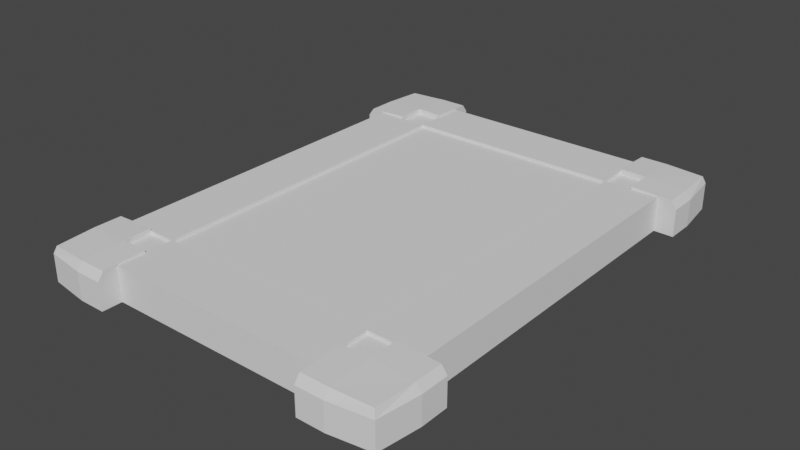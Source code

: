 # Source: Signboard.blend  (saved by Blender 3.0.42; exported with 4.5.12 LTS)
import bpy
from mathutils import Matrix  # noqa: F401  (used for matrix-valued properties, if any)

bpy.ops.wm.read_factory_settings(use_empty=True)
scene = bpy.context.scene
scene.name = 'Scene'

# ---- collections
col_collection = bpy.data.collections.new('Collection'); scene.collection.children.link(col_collection)

# ---- world
world_world = bpy.data.worlds.new('World'); scene.world = world_world
world_world.use_nodes = True; world_world.node_tree.nodes.clear()
_N = world_world.node_tree.nodes; _L = world_world.node_tree.links
n0 = _N.new('ShaderNodeOutputWorld'); n0.name = 'World Output'; n0.location = (300, 300)
n1 = _N.new('ShaderNodeBackground'); n1.name = 'Background'; n1.location = (10, 300)
n1.inputs[0].default_value = (0.05088, 0.05088, 0.05088, 1.0)
_L.new(n1.outputs[0], n0.inputs[0])
n0.is_active_output = True
world_world.color = (0.05088, 0.05088, 0.05088)
world_world.use_sun_shadow = False
world_world.sun_shadow_jitter_overblur = 0.0

# ---- meshes
me_x = bpy.data.meshes.new('平面')
me_x.from_pydata([(1.0, -1.0, 0.0), (1.0, 1.0, 0.0), (1.0, 0.0, 0.0), (-1.0, -2.0, 0.0), (1.0, -2.0, 0.0), (0.0, -2.0, 0.0), (-1.0, 2.0, 0.0), (1.0, 2.0, 0.0), (0.0, 2.0, 0.0), (-2.0, -1.0, 0.0), (-2.0, 1.0, 0.0), (-2.0, 0.0, 0.0), (-2.0, -2.0, 0.0), (-2.0, 2.0, 0.0), (1.0, 0.5, 0.0), (1.0, -0.5, 0.0), (0.5, -2.0, 0.0), (-0.5, -2.0, 0.0), (1.0, -1.5, 0.0), (-0.5, 2.0, 0.0), (0.5, 2.0, 0.0), (1.0, 1.5, 0.0), (-2.0, -0.5, 0.0), (-2.0, 0.5, 0.0), (-2.0, -1.5, 0.0), (-2.0, 1.5, 0.0), (-1.5, 2.0, 0.0), (-1.5, -2.0, 0.0), (0.5, -1.0, 1.0), (1.0, -1.0, 1.0), (1.0, 0.5, 1.0), (1.0, 1.0, 1.0), (-1.5, 2.0, 0.5), (1.0, -0.5, 1.0), (1.0, 0.0, 1.0), (0.5, 1.0, 1.0), (0.5, 0.0, 1.0), (0.5, -2.0, 1.0), (-0.5, -2.0, 1.0), (0.0, -2.0, 1.0), (-1.0, -1.5, 1.0), (-1.0, -2.0, 1.0), (0.0, -1.5, 1.0), (1.0, -1.5, 1.0), (-0.5, 2.0, 1.0), (-1.0, 2.0, 1.0), (0.5, 2.0, 1.0), (0.0, 2.0, 1.0), (1.0, 1.5, 1.0), (0.0, 1.5, 1.0), (-1.0, 1.5, 1.0), (-2.0, -0.5, 1.0), (-2.0, -1.0, 1.0), (-2.0, 0.5, 1.0), (-2.0, 0.0, 1.0), (-2.0, -1.5, 1.0), (-2.0, 1.5, 1.0), (-2.0, 1.0, 1.0), (-1.5, 2.0, 1.0), (-1.5, 1.0, 1.0), (-1.5, 0.0, 1.0), (-1.5, -1.0, 1.0), (-1.5, -2.0, 1.0), (-1.5, -1.5, 1.0), (-1.5, -0.5, 1.0), (-1.5, 0.5, 1.0), (-1.5, 1.5, 1.0), (-0.5, 1.5, 1.0), (0.5, 1.5, 1.0), (0.5, -1.5, 1.0), (-0.5, -1.5, 1.0), (0.5, -0.5, 1.0), (0.5, 0.5, 1.0), (-1.0, 2.0, 0.5), (1.0, -1.0, 0.5), (1.0, -1.5, 0.5), (-0.5, -2.0, 0.5), (-1.0, -2.0, 0.5), (1.0, 1.0, 0.5), (1.0, 0.5, 0.5), (-1.5, -2.0, 0.5), (-0.5, 2.0, 0.5), (0.0, 2.0, 0.5), (0.5, 2.0, 0.5), (1.0, 1.5, 0.5), (1.0, 0.0, 0.5), (1.0, -0.5, 0.5), (-2.0, -1.0, 0.5), (-2.0, -0.5, 0.5), (-2.0, 0.0, 0.5), (-2.0, 0.5, 0.5), (-2.0, -1.5, 0.5), (-2.0, 1.0, 0.5), (-2.0, 1.5, 0.5), (0.5, -2.0, 0.5), (0.0, -2.0, 0.5), (-1.0, 2.0, 0.25), (1.0, -1.5, 0.25), (-1.0, -2.0, 0.25), (1.0, 0.5, 0.25), (-1.5, -2.0, 0.25), (-0.5, 2.0, 0.25), (0.5, 2.0, 0.25), (1.0, 1.5, 0.25), (1.0, 0.0, 0.25), (1.0, -0.5, 0.25), (-2.0, -0.5, 0.25), (-2.0, 0.5, 0.25), (-2.0, -1.5, 0.25), (-2.0, 1.5, 0.25), (0.5, -2.0, 0.25), (-1.5, 2.0, 0.25), (1.0, -1.0, 0.25), (-0.5, -2.0, 0.25), (1.0, 1.0, 0.25), (0.0, 2.0, 0.25), (-2.0, -1.0, 0.25), (-2.0, 0.0, 0.25), (-2.0, 1.0, 0.25), (0.0, -2.0, 0.25), (-1.5, 2.0, 0.75), (1.0, -1.0, 0.75), (-0.5, -2.0, 0.75), (1.0, 1.0, 0.75), (0.0, 2.0, 0.75), (-2.0, -1.0, 0.75), (-2.0, 0.0, 0.75), (-2.0, 1.0, 0.75), (0.0, -2.0, 0.75), (-1.0, 2.0, 0.75), (1.0, -1.5, 0.75), (-1.0, -2.0, 0.75), (1.0, 0.5, 0.75), (-1.5, -2.0, 0.75), (-0.5, 2.0, 0.75), (0.5, 2.0, 0.75), (1.0, 1.5, 0.75), (1.0, 0.0, 0.75), (1.0, -0.5, 0.75), (-2.0, -0.5, 0.75), (-2.0, 0.5, 0.75), (-2.0, -1.5, 0.75), (-2.0, 1.5, 0.75), (0.5, -2.0, 0.75), (-2.0, -1.25, 1.0), (-2.0, 1.25, 1.0), (-2.0, 1.125, 1.0), (-2.0, 1.375, 1.0), (-2.0, -1.375, 1.0), (-2.0, -1.125, 1.0), (-2.0, -1.25, 0.75), (-2.0, 1.25, 0.75), (-2.0, -1.125, 0.75), (-2.0, 1.375, 0.75), (-2.0, -1.375, 0.75), (-2.0, 1.125, 0.75), (-1.75, 2.0, 0.0), (-2.0, 1.75, 0.0), (-1.75, 1.5, 1.0), (-1.5, 1.75, 1.0), (-1.5, 2.0, 0.875), (-2.0, 1.5, 0.125), (-1.5, 2.0, 0.375), (-2.0, 1.5, 0.625), (-2.0, 1.5, 0.375), (-1.5, 2.0, 0.125), (-1.5, 2.0, 0.625), (-2.0, 1.5, 0.875), (-1.75, 1.75, 1.0), (1.0, 1.75, 0.0), (0.75, 2.0, 0.0), (0.5, 1.75, 1.0), (0.75, 1.5, 1.0), (0.5, 2.0, 0.125), (1.0, 1.5, 0.125), (0.5, 2.0, 0.625), (1.0, 1.5, 0.625), (0.5, 2.0, 0.375), (1.0, 1.5, 0.375), (0.5, 2.0, 0.875), (1.0, 1.5, 0.875), (0.75, 1.75, 1.0), (0.75, -2.0, 0.0), (1.0, -1.75, 0.0), (0.5, -1.75, 1.0), (0.75, -1.5, 1.0), (1.0, -1.5, 0.125), (0.5, -2.0, 0.125), (1.0, -1.5, 0.625), (0.5, -2.0, 0.625), (1.0, -1.5, 0.375), (0.5, -2.0, 0.375), (1.0, -1.5, 0.875), (0.5, -2.0, 0.875), (0.75, -1.75, 1.0), (-2.0, -1.75, 0.0), (-1.75, -2.0, 0.0), (-1.75, -1.5, 1.0), (-1.5, -1.75, 1.0), (-1.5, -2.0, 0.125), (-2.0, -1.5, 0.125), (-1.5, -2.0, 0.625), (-2.0, -1.5, 0.625), (-1.5, -2.0, 0.375), (-2.0, -1.5, 0.375), (-1.5, -2.0, 0.875), (-2.0, -1.5, 0.875), (-1.75, -1.75, 1.0), (0.75, -2.177, 0.0), (1.125, -2.125, 0.0), (1.177, 1.75, 0.0), (1.125, 2.125, 0.0), (-2.177, -1.75, 0.0), (-2.125, -2.125, 0.0), (-1.75, 2.177, 0.0), (-2.125, 2.125, 0.0), (1.177, -1.75, 0.0), (1.177, -1.5, 0.0), (0.75, 2.177, 0.0), (0.5, 2.177, 0.0), (-2.177, 1.75, 0.0), (-2.177, 1.5, 0.0), (-1.75, -2.177, 0.0), (-1.5, -2.177, 0.0), (0.75, -2.125, 1.125), (1.102, -2.102, 1.102), (1.125, 1.75, 1.125), (1.102, 2.102, 1.102), (-2.125, -1.75, 1.125), (-2.102, -2.102, 1.102), (-1.75, 2.125, 1.125), (-2.102, 2.102, 1.102), (1.125, -1.75, 1.125), (1.125, -1.5, 1.125), (0.75, 2.125, 1.125), (0.5, 2.125, 1.125), (-2.125, 1.75, 1.125), (-2.125, 1.5, 1.125), (-1.75, -2.125, 1.125), (-1.5, -2.125, 1.125), (-1.75, -1.5, 1.177), (-2.125, -1.5, 1.125), (-1.5, -1.75, 1.177), (-1.75, 1.5, 1.177), (0.5, 1.75, 1.177), (0.5, -1.75, 1.177), (0.5, -2.125, 1.125), (0.75, -1.5, 1.177), (-1.5, 2.177, 0.875), (-1.5, 2.125, 1.125), (1.177, -1.5, 0.125), (-1.5, -2.177, 0.125), (0.5, 2.177, 0.125), (1.125, 2.125, 0.875), (1.177, 1.5, 0.125), (1.177, 1.5, 0.0), (1.125, -2.125, 0.125), (-2.125, -2.125, 0.125), (-2.177, -1.5, 0.125), (-2.177, -1.5, 0.0), (-2.177, 1.5, 0.125), (0.5, -2.177, 0.125), (0.5, -2.177, 0.0), (-2.125, 2.125, 0.875), (-1.5, 2.177, 0.375), (-1.5, 2.177, 0.5), (1.177, -1.5, 0.625), (1.177, -1.5, 0.5), (-1.5, -2.177, 0.625), (-1.5, -2.177, 0.5), (0.5, 2.177, 0.625), (0.5, 2.177, 0.5), (1.125, 2.125, 0.375), (1.125, 2.125, 0.5), (1.177, 1.5, 0.625), (1.177, 1.5, 0.5), (1.125, -2.125, 0.625), (1.125, -2.125, 0.5), (-2.125, -2.125, 0.625), (-2.125, -2.125, 0.5), (-2.177, -1.5, 0.625), (-2.177, -1.5, 0.5), (-2.177, 1.5, 0.625), (-2.177, 1.5, 0.5), (0.5, -2.177, 0.625), (0.5, -2.177, 0.5), (-2.125, 2.125, 0.375), (-2.125, 2.125, 0.5), (-2.177, 1.75, 0.5), (-1.75, 2.177, 0.5), (0.75, -2.177, 0.5), (-2.177, -1.75, 0.5), (0.75, 2.177, 0.5), (-1.75, -2.177, 0.5), (1.177, -1.75, 0.5), (1.177, 1.75, 0.5), (1.177, -1.5, 0.375), (1.177, -1.5, 0.25), (-1.5, -2.177, 0.375), (-1.5, -2.177, 0.25), (0.5, 2.177, 0.375), (0.5, 2.177, 0.25), (1.177, 1.5, 0.375), (1.177, 1.5, 0.25), (1.125, -2.125, 0.375), (1.125, -2.125, 0.25), (-2.125, -2.125, 0.375), (-2.125, -2.125, 0.25), (-2.177, -1.5, 0.375), (-2.177, -1.5, 0.25), (-2.177, 1.5, 0.375), (-2.177, 1.5, 0.25), (0.5, -2.177, 0.375), (0.5, -2.177, 0.25), (-1.5, 2.177, 0.125), (-1.5, 2.177, 0.25), (1.125, 2.125, 0.125), (1.125, 2.125, 0.25), (-2.125, 2.125, 0.125), (-2.125, 2.125, 0.25), (1.177, 1.75, 0.25), (1.177, -1.75, 0.25), (-1.75, -2.177, 0.25), (0.75, 2.177, 0.25), (-2.177, -1.75, 0.25), (0.75, -2.177, 0.25), (-1.75, 2.177, 0.25), (-2.177, 1.75, 0.25), (-1.5, 2.177, 0.625), (-1.5, 2.177, 0.75), (1.125, 2.125, 0.625), (1.125, 2.125, 0.75), (-2.125, 2.125, 0.625), (-2.125, 2.125, 0.75), (1.177, -1.5, 0.875), (1.177, -1.5, 0.75), (-1.5, -2.177, 0.875), (-1.5, -2.177, 0.75), (0.5, 2.177, 0.875), (0.5, 2.177, 0.75), (1.177, 1.5, 0.875), (1.177, 1.5, 0.75), (1.125, -2.125, 0.875), (1.125, -2.125, 0.75), (-2.125, -2.125, 0.875), (-2.125, -2.125, 0.75), (-2.177, -1.5, 0.875), (-2.177, -1.5, 0.75), (-2.177, 1.5, 0.875), (-2.177, 1.5, 0.75), (0.5, -2.177, 0.875), (0.5, -2.177, 0.75), (-2.177, 1.75, 0.75), (-1.75, 2.177, 0.75), (0.75, -2.177, 0.75), (-2.177, -1.75, 0.75), (0.75, 2.177, 0.75), (-1.75, -2.177, 0.75), (1.177, -1.75, 0.75), (1.177, 1.75, 0.75), (-1.5, 2.177, 0.0), (-1.5, 1.75, 1.177), (-1.75, 2.177, 0.625), (-2.177, 1.75, 0.625), (-2.177, 1.75, 0.125), (-1.75, 2.177, 0.125), (-1.75, 2.177, 0.375), (-2.177, 1.75, 0.375), (-2.177, 1.75, 0.875), (-1.75, 2.177, 0.875), (-1.75, 1.75, 1.177), (1.125, 1.5, 1.125), (0.75, 1.5, 1.177), (1.177, 1.75, 0.625), (0.75, 2.177, 0.625), (0.75, 2.177, 0.125), (1.177, 1.75, 0.125), (1.177, 1.75, 0.375), (0.75, 2.177, 0.375), (0.75, 2.177, 0.875), (1.177, 1.75, 0.875), (0.75, 1.75, 1.177), (1.177, -1.75, 0.625), (0.75, -2.177, 0.625), (0.75, -2.177, 0.125), (1.177, -1.75, 0.125), (1.177, -1.75, 0.375), (0.75, -2.177, 0.375), (0.75, -2.177, 0.875), (1.177, -1.75, 0.875), (0.75, -1.75, 1.177), (-1.75, -2.177, 0.625), (-2.177, -1.75, 0.625), (-2.177, -1.75, 0.125), (-1.75, -2.177, 0.125), (-1.75, -2.177, 0.375), (-2.177, -1.75, 0.375), (-2.177, -1.75, 0.875), (-1.75, -2.177, 0.875), (-1.75, -1.75, 1.177), (0.5, -1.0, 1.1), (1.0, -1.0, 1.1), (1.0, 0.5, 1.1), (1.0, 1.0, 1.1), (1.0, -0.5, 1.1), (1.0, 0.0, 1.1), (-0.5, -2.0, 1.1), (0.0, -2.0, 1.1), (-1.0, -1.5, 1.1), (-1.0, -2.0, 1.1), (1.0, -1.5, 1.1), (-0.5, 2.0, 1.1), (-1.0, 2.0, 1.1), (0.5, 2.0, 1.1), (0.0, 2.0, 1.1), (-2.0, -0.5, 1.1), (-2.0, -1.0, 1.1), (-2.0, 0.5, 1.1), (-2.0, 0.0, 1.1), (-2.0, 1.125, 1.1), (-2.0, 1.0, 1.1), (-1.5, -2.0, 1.1), (0.5, 1.0, 1.1), (0.5, 0.0, 1.1), (0.5, -2.0, 1.1), (0.0, -1.5, 1.1), (1.0, 1.5, 1.1), (0.0, 1.5, 1.1), (-1.0, 1.5, 1.1), (-2.0, -1.375, 1.1), (-2.0, -1.5, 1.1), (-1.5, 2.0, 1.1), (-1.5, 1.0, 1.1), (-1.5, 0.0, 1.1), (-1.5, -1.0, 1.1), (-1.75, -1.5, 1.1), (-1.5, -1.5, 1.1), (-1.5, -1.75, 1.1), (-1.5, -0.5, 1.1), (-1.5, 0.5, 1.1), (-1.75, 1.5, 1.1), (-2.0, 1.5, 1.1), (-1.5, 1.5, 1.1), (-1.5, 1.75, 1.1), (-0.5, 1.5, 1.1), (0.5, 1.75, 1.1), (0.5, 1.5, 1.1), (0.75, 1.5, 1.1), (0.5, -1.75, 1.1), (0.5, -1.5, 1.1), (0.75, -1.5, 1.1), (-0.5, -1.5, 1.1), (0.5, -0.5, 1.1), (0.5, 0.5, 1.1), (-2.0, -1.125, 1.1), (-2.0, -1.25, 1.1), (-2.0, 1.375, 1.1), (-2.0, 1.25, 1.1)], [], [(185, 43, 410, 450), (62, 41, 409, 421), (28, 69, 449, 400), (37, 184, 448, 424), (172, 68, 446, 447), (45, 58, 431, 412), (49, 68, 446, 427), (146, 57, 420, 419), (148, 55, 430, 429), (68, 35, 422, 446), (63, 198, 437, 436), (53, 54, 418, 417), (57, 53, 417, 420), (171, 46, 413, 445), (197, 63, 436, 435), (51, 52, 416, 415), (54, 51, 415, 418), (67, 49, 427, 444), (63, 40, 70, 42, 69, 28, 71, 36, 72, 35, 68, 49, 67, 50, 66, 59, 65, 60, 64, 61), (52, 149, 454, 416), (50, 67, 444, 428), (129, 120, 160, 58, 45), (130, 121, 29, 43, 192), (131, 122, 38, 41), (132, 123, 31, 30), (133, 131, 41, 62, 205), (134, 129, 45, 44), (135, 124, 47, 46, 179), (137, 132, 30, 34), (124, 134, 44, 47), (138, 137, 34, 33), (139, 125, 52, 51), (123, 136, 180, 48, 31), (140, 126, 54, 53), (121, 138, 33, 29), (126, 139, 51, 54), (127, 140, 53, 57), (122, 128, 39, 38), (128, 143, 193, 37, 39), (119, 110, 191, 94, 95), (116, 108, 204, 91, 87), (113, 119, 95, 76), (118, 107, 90, 92), (117, 106, 88, 89), (109, 118, 92, 93, 164), (112, 105, 86, 74), (107, 117, 89, 90), (114, 103, 178, 84, 78), (106, 116, 87, 88), (105, 104, 85, 86), (115, 101, 81, 82), (104, 99, 79, 85), (102, 115, 82, 83, 177), (101, 96, 73, 81), (100, 98, 77, 80, 203), (99, 114, 78, 79), (98, 113, 76, 77), (97, 112, 74, 75, 190), (96, 111, 162, 32, 73), (6, 26, 165, 111, 96), (18, 0, 112, 97, 186), (3, 17, 113, 98), (14, 1, 114, 99), (27, 3, 98, 100, 199), (19, 6, 96, 101), (20, 8, 115, 102, 173), (2, 14, 99, 104), (8, 19, 101, 115), (15, 2, 104, 105), (22, 9, 116, 106), (1, 21, 174, 103, 114), (23, 11, 117, 107), (0, 15, 105, 112), (25, 10, 118, 109, 161), (11, 22, 106, 117), (10, 23, 107, 118), (17, 5, 119, 113), (9, 24, 200, 108, 116), (5, 16, 187, 110, 119), (95, 94, 189, 143, 128), (87, 91, 202, 141, 154, 150, 152, 125), (76, 95, 128, 122), (92, 90, 140, 127), (89, 88, 139, 126), (93, 92, 127, 155, 151, 153, 142, 163), (74, 86, 138, 121), (90, 89, 126, 140), (78, 84, 176, 136, 123), (88, 87, 125, 139), (86, 85, 137, 138), (82, 81, 134, 124), (85, 79, 132, 137), (83, 82, 124, 135, 175), (81, 73, 129, 134), (80, 77, 131, 133, 201), (79, 78, 123, 132), (77, 76, 122, 131), (75, 74, 121, 130, 188), (73, 32, 166, 120, 129), (127, 57, 146, 145, 147, 56, 167, 142, 153, 151, 155), (83, 175, 270, 271), (91, 204, 308, 281), (178, 103, 303, 302), (165, 26, 360, 314), (173, 102, 301, 252), (102, 177, 300, 301), (171, 181, 381, 244), (174, 21, 255, 254), (164, 93, 283, 310), (182, 4, 209, 208), (172, 48, 371, 372), (203, 80, 269, 298), (181, 172, 372, 381), (193, 143, 351, 350), (80, 201, 268, 269), (100, 203, 298, 299), (20, 173, 252, 219), (66, 159, 168, 158), (37, 193, 350, 246), (120, 166, 328, 329), (142, 167, 348, 349), (62, 198, 242, 239), (206, 141, 347, 346), (141, 202, 280, 347), (163, 142, 349, 282), (192, 43, 233, 334), (7, 170, 218, 211), (197, 55, 241, 240), (97, 190, 296, 297), (43, 185, 247, 233), (196, 27, 223, 222), (27, 199, 251, 223), (162, 111, 315, 264), (21, 169, 210, 255), (201, 133, 337, 268), (75, 188, 266, 267), (108, 200, 258, 309), (184, 37, 246, 245), (161, 109, 311, 260), (94, 191, 312, 285), (207, 197, 240, 399), (160, 120, 329, 248), (158, 168, 370, 243), (199, 100, 299, 251), (68, 172, 181, 171), (159, 58, 249, 361), (190, 75, 267, 296), (32, 162, 264, 265), (168, 159, 361, 370), (157, 25, 221, 220), (198, 207, 399, 242), (18, 186, 250, 217), (180, 136, 341, 340), (189, 94, 285, 284), (48, 180, 340, 371), (46, 171, 244, 235), (135, 179, 338, 339), (93, 163, 282, 283), (179, 46, 235, 338), (143, 189, 284, 351), (156, 13, 215, 214), (13, 157, 220, 215), (58, 160, 248, 249), (133, 205, 336, 337), (12, 196, 222, 213), (202, 91, 281, 280), (26, 156, 214, 360), (188, 130, 335, 266), (187, 16, 262, 261), (24, 195, 212, 259), (195, 12, 213, 212), (111, 165, 314, 315), (185, 69, 184, 194), (110, 187, 261, 313), (25, 161, 260, 221), (191, 110, 313, 312), (130, 192, 334, 335), (194, 184, 245, 390), (84, 178, 302, 275), (170, 20, 219, 218), (109, 164, 310, 311), (186, 97, 297, 250), (200, 24, 259, 258), (177, 83, 271, 300), (204, 108, 309, 308), (185, 194, 390, 247), (56, 158, 243, 237), (183, 18, 217, 216), (167, 56, 237, 348), (169, 7, 211, 210), (55, 206, 346, 241), (136, 176, 274, 341), (166, 32, 265, 328), (205, 62, 239, 336), (4, 183, 216, 209), (176, 84, 275, 274), (175, 135, 339, 270), (16, 182, 208, 262), (103, 174, 254, 303), (198, 63, 197, 207), (14, 2, 15, 0, 18, 183, 4, 182, 16, 5, 17, 3, 27, 196, 12, 195, 24, 9, 22, 11, 23, 10, 25, 157, 13, 156, 26, 6, 19, 8, 20, 170, 7, 169, 21, 1), (381, 226, 227, 234), (370, 230, 231, 236), (399, 240, 241, 228), (390, 245, 246, 224), (380, 253, 227, 226), (389, 334, 233, 232), (398, 336, 239, 238), (379, 338, 235, 234), (397, 344, 229, 228), (388, 342, 225, 224), (369, 263, 231, 230), (368, 348, 237, 236), (367, 310, 283, 288), (366, 286, 287, 289), (387, 304, 277, 290), (396, 306, 279, 291), (378, 300, 271, 292), (395, 298, 269, 293), (386, 296, 267, 294), (377, 272, 273, 295), (376, 316, 317, 320), (385, 250, 297, 321), (394, 251, 299, 322), (375, 252, 301, 323), (393, 257, 307, 324), (384, 256, 305, 325), (365, 318, 319, 326), (364, 260, 311, 327), (363, 282, 349, 352), (362, 332, 333, 353), (383, 276, 343, 354), (392, 278, 345, 355), (374, 270, 339, 356), (391, 268, 337, 357), (382, 266, 335, 358), (373, 330, 331, 359), (328, 362, 353, 329), (265, 289, 362, 328), (289, 287, 332, 362), (332, 363, 352, 333), (287, 288, 363, 332), (288, 283, 282, 363), (318, 364, 327, 319), (215, 220, 364, 318), (220, 221, 260, 364), (314, 365, 326, 315), (360, 214, 365, 314), (214, 215, 318, 365), (264, 366, 289, 265), (315, 326, 366, 264), (326, 319, 286, 366), (286, 367, 288, 287), (319, 327, 367, 286), (327, 311, 310, 367), (263, 368, 236, 231), (333, 352, 368, 263), (352, 349, 348, 368), (248, 369, 230, 249), (329, 353, 369, 248), (353, 333, 263, 369), (243, 370, 236, 237), (361, 249, 230, 370), (274, 373, 359, 341), (275, 295, 373, 274), (295, 273, 330, 373), (330, 374, 356, 331), (273, 292, 374, 330), (292, 271, 270, 374), (316, 375, 323, 317), (211, 218, 375, 316), (218, 219, 252, 375), (254, 376, 320, 303), (255, 210, 376, 254), (210, 211, 316, 376), (302, 377, 295, 275), (303, 320, 377, 302), (320, 317, 272, 377), (272, 378, 292, 273), (317, 323, 378, 272), (323, 301, 300, 378), (253, 379, 234, 227), (331, 356, 379, 253), (356, 339, 338, 379), (340, 380, 226, 371), (341, 359, 380, 340), (359, 331, 253, 380), (244, 381, 234, 235), (372, 371, 226, 381), (276, 382, 358, 343), (277, 294, 382, 276), (294, 267, 266, 382), (284, 383, 354, 351), (285, 290, 383, 284), (290, 277, 276, 383), (261, 384, 325, 313), (262, 208, 384, 261), (208, 209, 256, 384), (256, 385, 321, 305), (209, 216, 385, 256), (216, 217, 250, 385), (304, 386, 294, 277), (305, 321, 386, 304), (321, 297, 296, 386), (312, 387, 290, 285), (313, 325, 387, 312), (325, 305, 304, 387), (350, 388, 224, 246), (351, 354, 388, 350), (354, 343, 342, 388), (342, 389, 232, 225), (343, 358, 389, 342), (358, 335, 334, 389), (232, 390, 224, 225), (233, 247, 390, 232), (278, 391, 357, 345), (279, 293, 391, 278), (293, 269, 268, 391), (280, 392, 355, 347), (281, 291, 392, 280), (291, 279, 278, 392), (258, 393, 324, 309), (259, 212, 393, 258), (212, 213, 257, 393), (257, 394, 322, 307), (213, 222, 394, 257), (222, 223, 251, 394), (306, 395, 293, 279), (307, 322, 395, 306), (322, 299, 298, 395), (308, 396, 291, 281), (309, 324, 396, 308), (324, 307, 306, 396), (346, 397, 228, 241), (347, 355, 397, 346), (355, 345, 344, 397), (344, 398, 238, 229), (345, 357, 398, 344), (357, 337, 336, 398), (238, 399, 228, 229), (239, 242, 399, 238), (125, 152, 150, 154, 141, 206, 55, 148, 144, 149, 52), (453, 402, 403, 422), (452, 404, 405, 423), (451, 408, 409, 406), (449, 425, 407, 424, 448), (444, 427, 414, 411), (439, 432, 420, 417), (438, 433, 418, 415), (436, 434, 416, 454, 455, 429, 430, 435), (409, 408, 436, 437, 421), (434, 438, 415, 416), (433, 439, 417, 418), (432, 442, 440, 441, 456, 457, 419, 420), (428, 412, 431, 443, 442), (428, 444, 411, 412), (427, 446, 445, 413, 414), (422, 403, 426, 447, 446), (401, 400, 449, 450, 410), (425, 451, 406, 407), (400, 401, 404, 452), (423, 405, 402, 453), (55, 197, 435, 430), (69, 42, 425, 449), (40, 63, 436, 408), (66, 158, 440, 442), (198, 62, 421, 437), (58, 159, 443, 431), (34, 30, 402, 405), (30, 31, 403, 402), (63, 61, 434, 436), (42, 70, 451, 425), (70, 40, 408, 451), (36, 71, 452, 423), (61, 64, 438, 434), (29, 33, 404, 401), (33, 34, 405, 404), (71, 28, 400, 452), (64, 60, 433, 438), (35, 72, 453, 422), (60, 65, 439, 433), (72, 36, 423, 453), (184, 69, 449, 448), (65, 59, 432, 439), (39, 37, 424, 407), (38, 39, 407, 406), (69, 185, 450, 449), (158, 56, 441, 440), (41, 38, 406, 409), (66, 50, 428, 442), (149, 144, 455, 454), (59, 66, 442, 432), (43, 29, 401, 410), (147, 145, 457, 456), (159, 66, 442, 443), (47, 44, 411, 414), (44, 45, 412, 411), (145, 146, 419, 457), (68, 171, 445, 446), (31, 48, 426, 403), (56, 147, 456, 441), (46, 47, 414, 413), (48, 172, 447, 426), (144, 148, 429, 455)])
_uv = me_x.uv_layers.new(name='UVマップ')
_uv.uv.foreach_set('vector', [0.875, 0.0, 1.0, 0.0, 1.0, 0.0, 0.875, 0.0, 0.0, 0.0, 0.0, 0.0, 0.0, 0.0, 0.0, 0.0, 0.75, 0.0, 0.75, 0.0, 0.75, 0.0, 0.75, 0.0, 0.75, 0.0, 0.75, 0.0, 0.75, 0.0, 0.75, 0.0, 0.875, 1.0, 0.75, 1.0, 0.75, 1.0, 0.875, 1.0, 0.0, 1.0, 0.0, 1.0, 0.0, 1.0, 0.0, 1.0, 0.5, 1.0, 0.75, 1.0, 0.75, 1.0, 0.5, 1.0, 0.0, 1.0, 0.0, 1.0, 0.0, 1.0, 0.0, 1.0, 0.0, 0.0, 0.0, 0.0, 0.0, 0.0, 0.0, 0.0, 0.75, 1.0, 0.75, 1.0, 0.75, 1.0, 0.75, 1.0, 0.0, 0.0, 0.0, 0.0, 0.0, 0.0, 0.0, 0.0, 0.0, 0.75, 0.0, 0.5, 0.0, 0.5, 0.0, 0.75, 0.0, 1.0, 0.0, 0.75, 0.0, 0.75, 0.0, 1.0, 0.75, 1.0, 0.75, 1.0, 0.75, 1.0, 0.75, 1.0, 0.0, 0.0, 0.0, 0.0, 0.0, 0.0, 0.0, 0.0, 0.0, 0.25, 0.0, 0.0, 0.0, 0.0, 0.0, 0.25, 0.0, 0.5, 0.0, 0.25, 0.0, 0.25, 0.0, 0.5, 0.25, 1.0, 0.5, 1.0, 0.5, 1.0, 0.25, 1.0, 0.0, 0.0, 0.0, 0.0, 0.25, 0.0, 0.5, 0.0, 0.75, 0.0, 0.75, 0.0, 0.75, 0.25, 0.75, 0.5, 0.75, 0.75, 0.75, 1.0, 0.75, 1.0, 0.5, 1.0, 0.25, 1.0, 0.0, 1.0, 0.0, 1.0, 0.0, 1.0, 0.0, 0.75, 0.0, 0.5, 0.0, 0.25, 0.0, 0.0, 0.0, 0.0, 0.0, 0.0, 0.0, 0.0, 0.0, 0.0, 0.0, 1.0, 0.25, 1.0, 0.25, 1.0, 0.0, 1.0, 0.0, 1.0, 0.0, 1.0, 0.0, 1.0, 0.0, 1.0, 0.0, 1.0, 1.0, 0.0, 1.0, 0.0, 1.0, 0.0, 1.0, 0.0, 1.0, 0.0, 0.0, 0.0, 0.25, 0.0, 0.25, 0.0, 0.0, 0.0, 1.0, 0.75, 1.0, 1.0, 1.0, 1.0, 1.0, 0.75, 0.0, 0.0, 0.0, 0.0, 0.0, 0.0, 0.0, 0.0, 0.0, 0.0, 0.25, 1.0, 0.0, 1.0, 0.0, 1.0, 0.25, 1.0, 0.75, 1.0, 0.5, 1.0, 0.5, 1.0, 0.75, 1.0, 0.75, 1.0, 1.0, 0.5, 1.0, 0.75, 1.0, 0.75, 1.0, 0.5, 0.5, 1.0, 0.25, 1.0, 0.25, 1.0, 0.5, 1.0, 1.0, 0.25, 1.0, 0.5, 1.0, 0.5, 1.0, 0.25, 0.0, 0.25, 0.0, 0.0, 0.0, 0.0, 0.0, 0.25, 1.0, 1.0, 1.0, 1.0, 1.0, 1.0, 1.0, 1.0, 1.0, 1.0, 0.0, 0.75, 0.0, 0.5, 0.0, 0.5, 0.0, 0.75, 1.0, 0.0, 1.0, 0.25, 1.0, 0.25, 1.0, 0.0, 0.0, 0.5, 0.0, 0.25, 0.0, 0.25, 0.0, 0.5, 0.0, 1.0, 0.0, 0.75, 0.0, 0.75, 0.0, 1.0, 0.25, 0.0, 0.5, 0.0, 0.5, 0.0, 0.25, 0.0, 0.5, 0.0, 0.75, 0.0, 0.75, 0.0, 0.75, 0.0, 0.5, 0.0, 0.5, 0.0, 0.75, 0.0, 0.75, 0.0, 0.75, 0.0, 0.5, 0.0, 0.0, 0.0, 0.0, 0.0, 0.0, 0.0, 0.0, 0.0, 0.0, 0.0, 0.25, 0.0, 0.5, 0.0, 0.5, 0.0, 0.25, 0.0, 0.0, 1.0, 0.0, 0.75, 0.0, 0.75, 0.0, 1.0, 0.0, 0.5, 0.0, 0.25, 0.0, 0.25, 0.0, 0.5, 0.0, 1.0, 0.0, 1.0, 0.0, 1.0, 0.0, 1.0, 0.0, 1.0, 1.0, 0.0, 1.0, 0.25, 1.0, 0.25, 1.0, 0.0, 0.0, 0.75, 0.0, 0.5, 0.0, 0.5, 0.0, 0.75, 1.0, 1.0, 1.0, 1.0, 1.0, 1.0, 1.0, 1.0, 1.0, 1.0, 0.0, 0.25, 0.0, 0.0, 0.0, 0.0, 0.0, 0.25, 1.0, 0.25, 1.0, 0.5, 1.0, 0.5, 1.0, 0.25, 0.5, 1.0, 0.25, 1.0, 0.25, 1.0, 0.5, 1.0, 1.0, 0.5, 1.0, 0.75, 1.0, 0.75, 1.0, 0.5, 0.75, 1.0, 0.5, 1.0, 0.5, 1.0, 0.75, 1.0, 0.75, 1.0, 0.25, 1.0, 0.0, 1.0, 0.0, 1.0, 0.25, 1.0, 0.0, 0.0, 0.0, 0.0, 0.0, 0.0, 0.0, 0.0, 0.0, 0.0, 1.0, 0.75, 1.0, 1.0, 1.0, 1.0, 1.0, 0.75, 0.0, 0.0, 0.25, 0.0, 0.25, 0.0, 0.0, 0.0, 1.0, 0.0, 1.0, 0.0, 1.0, 0.0, 1.0, 0.0, 1.0, 0.0, 0.0, 1.0, 0.0, 1.0, 0.0, 1.0, 0.0, 1.0, 0.0, 1.0, 0.0, 1.0, 0.0, 1.0, 0.0, 1.0, 0.0, 1.0, 0.0, 1.0, 1.0, 0.0, 1.0, 0.0, 1.0, 0.0, 1.0, 0.0, 1.0, 0.0, 0.0, 0.0, 0.25, 0.0, 0.25, 0.0, 0.0, 0.0, 1.0, 0.75, 1.0, 1.0, 1.0, 1.0, 1.0, 0.75, 0.0, 0.0, 0.0, 0.0, 0.0, 0.0, 0.0, 0.0, 0.0, 0.0, 0.25, 1.0, 0.0, 1.0, 0.0, 1.0, 0.25, 1.0, 0.75, 1.0, 0.5, 1.0, 0.5, 1.0, 0.75, 1.0, 0.75, 1.0, 1.0, 0.5, 1.0, 0.75, 1.0, 0.75, 1.0, 0.5, 0.5, 1.0, 0.25, 1.0, 0.25, 1.0, 0.5, 1.0, 1.0, 0.25, 1.0, 0.5, 1.0, 0.5, 1.0, 0.25, 0.0, 0.25, 0.0, 0.0, 0.0, 0.0, 0.0, 0.25, 1.0, 1.0, 1.0, 1.0, 1.0, 1.0, 1.0, 1.0, 1.0, 1.0, 0.0, 0.75, 0.0, 0.5, 0.0, 0.5, 0.0, 0.75, 1.0, 0.0, 1.0, 0.25, 1.0, 0.25, 1.0, 0.0, 0.0, 1.0, 0.0, 1.0, 0.0, 1.0, 0.0, 1.0, 0.0, 1.0, 0.0, 0.5, 0.0, 0.25, 0.0, 0.25, 0.0, 0.5, 0.0, 1.0, 0.0, 0.75, 0.0, 0.75, 0.0, 1.0, 0.25, 0.0, 0.5, 0.0, 0.5, 0.0, 0.25, 0.0, 0.0, 0.0, 0.0, 0.0, 0.0, 0.0, 0.0, 0.0, 0.0, 0.0, 0.5, 0.0, 0.75, 0.0, 0.75, 0.0, 0.75, 0.0, 0.5, 0.0, 0.5, 0.0, 0.75, 0.0, 0.75, 0.0, 0.75, 0.0, 0.5, 0.0, 0.0, 0.0, 0.0, 0.0, 0.0, 0.0, 0.0, 0.0, 0.0, 0.0, 0.0, 0.0, 0.0, 0.0, 0.0, 0.0, 0.25, 0.0, 0.5, 0.0, 0.5, 0.0, 0.25, 0.0, 0.0, 1.0, 0.0, 0.75, 0.0, 0.75, 0.0, 1.0, 0.0, 0.5, 0.0, 0.25, 0.0, 0.25, 0.0, 0.5, 0.0, 1.0, 0.0, 1.0, 0.0, 1.0, 0.0, 1.0, 0.0, 1.0, 0.0, 1.0, 0.0, 1.0, 0.0, 1.0, 1.0, 0.0, 1.0, 0.25, 1.0, 0.25, 1.0, 0.0, 0.0, 0.75, 0.0, 0.5, 0.0, 0.5, 0.0, 0.75, 1.0, 1.0, 1.0, 1.0, 1.0, 1.0, 1.0, 1.0, 1.0, 1.0, 0.0, 0.25, 0.0, 0.0, 0.0, 0.0, 0.0, 0.25, 1.0, 0.25, 1.0, 0.5, 1.0, 0.5, 1.0, 0.25, 0.5, 1.0, 0.25, 1.0, 0.25, 1.0, 0.5, 1.0, 1.0, 0.5, 1.0, 0.75, 1.0, 0.75, 1.0, 0.5, 0.75, 1.0, 0.5, 1.0, 0.5, 1.0, 0.75, 1.0, 0.75, 1.0, 0.25, 1.0, 0.0, 1.0, 0.0, 1.0, 0.25, 1.0, 0.0, 0.0, 0.0, 0.0, 0.0, 0.0, 0.0, 0.0, 0.0, 0.0, 1.0, 0.75, 1.0, 1.0, 1.0, 1.0, 1.0, 0.75, 0.0, 0.0, 0.25, 0.0, 0.25, 0.0, 0.0, 0.0, 1.0, 0.0, 1.0, 0.0, 1.0, 0.0, 1.0, 0.0, 1.0, 0.0, 0.0, 1.0, 0.0, 1.0, 0.0, 1.0, 0.0, 1.0, 0.0, 1.0, 0.0, 1.0, 0.0, 1.0, 0.0, 1.0, 0.0, 1.0, 0.0, 1.0, 0.0, 1.0, 0.0, 1.0, 0.0, 1.0, 0.0, 1.0, 0.0, 1.0, 0.0, 1.0, 0.75, 1.0, 0.75, 1.0, 0.75, 1.0, 0.75, 1.0, 0.0, 0.0, 0.0, 0.0, 0.0, 0.0, 0.0, 0.0, 1.0, 1.0, 1.0, 1.0, 1.0, 1.0, 1.0, 1.0, 0.0, 1.0, 0.0, 1.0, 0.0, 1.0, 0.0, 1.0, 0.75, 1.0, 0.75, 1.0, 0.75, 1.0, 0.75, 1.0, 0.75, 1.0, 0.75, 1.0, 0.75, 1.0, 0.75, 1.0, 0.75, 1.0, 0.875, 1.0, 0.875, 1.0, 0.75, 1.0, 1.0, 1.0, 1.0, 1.0, 1.0, 1.0, 1.0, 1.0, 0.0, 1.0, 0.0, 1.0, 0.0, 1.0, 0.0, 1.0, 0.875, 0.0, 1.0, 0.0, 1.0, 0.0, 0.875, 0.0, 0.875, 1.0, 1.0, 1.0, 1.0, 1.0, 0.875, 1.0, 0.0, 0.0, 0.0, 0.0, 0.0, 0.0, 0.0, 0.0, 0.875, 1.0, 0.875, 1.0, 0.875, 1.0, 0.875, 1.0, 0.75, 0.0, 0.75, 0.0, 0.75, 0.0, 0.75, 0.0, 0.0, 0.0, 0.0, 0.0, 0.0, 0.0, 0.0, 0.0, 0.0, 0.0, 0.0, 0.0, 0.0, 0.0, 0.0, 0.0, 0.75, 1.0, 0.75, 1.0, 0.75, 1.0, 0.75, 1.0, 0.0, 1.0, 0.0, 1.0, 0.0, 1.0, 0.0, 1.0, 0.75, 0.0, 0.75, 0.0, 0.75, 0.0, 0.75, 0.0, 0.0, 1.0, 0.0, 1.0, 0.0, 1.0, 0.0, 1.0, 0.0, 1.0, 0.0, 1.0, 0.0, 1.0, 0.0, 1.0, 0.0, 0.0, 0.0, 0.0, 0.0, 0.0, 0.0, 0.0, 0.0, 0.0, 0.0, 0.0, 0.0, 0.0, 0.0, 0.0, 0.0, 0.0, 0.0, 0.0, 0.0, 0.0, 0.0, 0.0, 0.0, 1.0, 0.0, 1.0, 0.0, 1.0, 0.0, 1.0, 1.0, 0.0, 1.0, 0.0, 1.0, 0.0, 1.0, 0.0, 1.0, 1.0, 0.875, 1.0, 0.875, 1.0, 1.0, 1.0, 0.0, 0.0, 0.0, 0.0, 0.0, 0.0, 0.0, 0.0, 1.0, 0.0, 1.0, 0.0, 1.0, 0.0, 1.0, 0.0, 1.0, 0.0, 0.875, 0.0, 0.875, 0.0, 1.0, 0.0, 0.0, 0.0, 0.0, 0.0, 0.0, 0.0, 0.0, 0.0, 0.0, 0.0, 0.0, 0.0, 0.0, 0.0, 0.0, 0.0, 0.0, 1.0, 0.0, 1.0, 0.0, 1.0, 0.0, 1.0, 1.0, 1.0, 1.0, 1.0, 1.0, 1.0, 1.0, 1.0, 0.0, 0.0, 0.0, 0.0, 0.0, 0.0, 0.0, 0.0, 1.0, 0.0, 1.0, 0.0, 1.0, 0.0, 1.0, 0.0, 0.0, 0.0, 0.0, 0.0, 0.0, 0.0, 0.0, 0.0, 0.75, 0.0, 0.75, 0.0, 0.75, 0.0, 0.75, 0.0, 0.0, 1.0, 0.0, 1.0, 0.0, 1.0, 0.0, 1.0, 0.75, 0.0, 0.75, 0.0, 0.75, 0.0, 0.75, 0.0, 0.0, 0.0, 0.0, 0.0, 0.0, 0.0, 0.0, 0.0, 0.0, 1.0, 0.0, 1.0, 0.0, 1.0, 0.0, 1.0, 0.0, 1.0, 0.0, 1.0, 0.0, 1.0, 0.0, 1.0, 0.0, 0.0, 0.0, 0.0, 0.0, 0.0, 0.0, 0.0, 0.75, 1.0, 0.875, 1.0, 0.875, 1.0, 0.75, 1.0, 0.0, 1.0, 0.0, 1.0, 0.0, 1.0, 0.0, 1.0, 1.0, 0.0, 1.0, 0.0, 1.0, 0.0, 1.0, 0.0, 0.0, 1.0, 0.0, 1.0, 0.0, 1.0, 0.0, 1.0, 0.0, 1.0, 0.0, 1.0, 0.0, 1.0, 0.0, 1.0, 0.0, 1.0, 0.0, 1.0, 0.0, 1.0, 0.0, 1.0, 0.0, 0.0, 0.0, 0.0, 0.0, 0.0, 0.0, 0.0, 1.0, 0.0, 1.0, 0.0, 1.0, 0.0, 1.0, 0.0, 1.0, 1.0, 1.0, 1.0, 1.0, 1.0, 1.0, 1.0, 0.75, 0.0, 0.75, 0.0, 0.75, 0.0, 0.75, 0.0, 1.0, 1.0, 1.0, 1.0, 1.0, 1.0, 1.0, 1.0, 0.75, 1.0, 0.75, 1.0, 0.75, 1.0, 0.75, 1.0, 0.75, 1.0, 0.75, 1.0, 0.75, 1.0, 0.75, 1.0, 0.0, 1.0, 0.0, 1.0, 0.0, 1.0, 0.0, 1.0, 0.75, 1.0, 0.75, 1.0, 0.75, 1.0, 0.75, 1.0, 0.75, 0.0, 0.75, 0.0, 0.75, 0.0, 0.75, 0.0, 0.0, 1.0, 0.0, 1.0, 0.0, 1.0, 0.0, 1.0, 0.0, 1.0, 0.0, 1.0, 0.0, 1.0, 0.0, 1.0, 0.0, 1.0, 0.0, 1.0, 0.0, 1.0, 0.0, 1.0, 0.0, 0.0, 0.0, 0.0, 0.0, 0.0, 0.0, 0.0, 0.0, 0.0, 0.0, 0.0, 0.0, 0.0, 0.0, 0.0, 0.0, 0.0, 0.0, 0.0, 0.0, 0.0, 0.0, 0.0, 0.0, 1.0, 0.0, 1.0, 0.0, 1.0, 0.0, 1.0, 1.0, 0.0, 1.0, 0.0, 1.0, 0.0, 1.0, 0.0, 0.75, 0.0, 0.75, 0.0, 0.75, 0.0, 0.75, 0.0, 0.0, 0.0, 0.0, 0.0, 0.0, 0.0, 0.0, 0.0, 0.0, 0.0, 0.0, 0.0, 0.0, 0.0, 0.0, 0.0, 0.0, 1.0, 0.0, 1.0, 0.0, 1.0, 0.0, 1.0, 0.875, 0.0, 0.75, 0.0, 0.75, 0.0, 0.875, 0.0, 0.75, 0.0, 0.75, 0.0, 0.75, 0.0, 0.75, 0.0, 0.0, 1.0, 0.0, 1.0, 0.0, 1.0, 0.0, 1.0, 0.75, 0.0, 0.75, 0.0, 0.75, 0.0, 0.75, 0.0, 1.0, 0.0, 1.0, 0.0, 1.0, 0.0, 1.0, 0.0, 0.875, 0.0, 0.75, 0.0, 0.75, 0.0, 0.875, 0.0, 1.0, 1.0, 1.0, 1.0, 1.0, 1.0, 1.0, 1.0, 0.875, 1.0, 0.75, 1.0, 0.75, 1.0, 0.875, 1.0, 0.0, 1.0, 0.0, 1.0, 0.0, 1.0, 0.0, 1.0, 1.0, 0.0, 1.0, 0.0, 1.0, 0.0, 1.0, 0.0, 0.0, 0.0, 0.0, 0.0, 0.0, 0.0, 0.0, 0.0, 0.75, 1.0, 0.75, 1.0, 0.75, 1.0, 0.75, 1.0, 0.0, 0.0, 0.0, 0.0, 0.0, 0.0, 0.0, 0.0, 0.875, 0.0, 0.875, 0.0, 0.875, 0.0, 0.875, 0.0, 0.0, 1.0, 0.0, 1.0, 0.0, 1.0, 0.0, 1.0, 1.0, 0.0, 1.0, 0.0, 1.0, 0.0, 1.0, 0.0, 0.0, 1.0, 0.0, 1.0, 0.0, 1.0, 0.0, 1.0, 1.0, 1.0, 1.0, 1.0, 1.0, 1.0, 1.0, 1.0, 0.0, 0.0, 0.0, 0.0, 0.0, 0.0, 0.0, 0.0, 1.0, 1.0, 1.0, 1.0, 1.0, 1.0, 1.0, 1.0, 0.0, 1.0, 0.0, 1.0, 0.0, 1.0, 0.0, 1.0, 0.0, 0.0, 0.0, 0.0, 0.0, 0.0, 0.0, 0.0, 1.0, 0.0, 1.0, 0.0, 1.0, 0.0, 1.0, 0.0, 1.0, 1.0, 1.0, 1.0, 1.0, 1.0, 1.0, 1.0, 0.75, 1.0, 0.75, 1.0, 0.75, 1.0, 0.75, 1.0, 0.75, 0.0, 0.875, 0.0, 0.875, 0.0, 0.75, 0.0, 1.0, 1.0, 1.0, 1.0, 1.0, 1.0, 1.0, 1.0, 0.0, 0.0, 0.0, 0.0, 0.0, 0.0, 0.0, 0.0, 1.0, 0.75, 1.0, 0.5, 1.0, 0.25, 1.0, 0.0, 1.0, 0.0, 1.0, 0.0, 1.0, 0.0, 0.875, 0.0, 0.75, 0.0, 0.5, 0.0, 0.25, 0.0, 0.0, 0.0, 0.0, 0.0, 0.0, 0.0, 0.0, 0.0, 0.0, 0.0, 0.0, 0.0, 0.0, 0.0, 0.0, 0.25, 0.0, 0.5, 0.0, 0.75, 0.0, 1.0, 0.0, 1.0, 0.0, 1.0, 0.0, 1.0, 0.0, 1.0, 0.0, 1.0, 0.0, 1.0, 0.25, 1.0, 0.5, 1.0, 0.75, 1.0, 0.875, 1.0, 1.0, 1.0, 1.0, 1.0, 1.0, 1.0, 1.0, 1.0, 0.875, 1.0, 1.0, 1.0, 1.0, 1.0, 0.875, 1.0, 0.0, 1.0, 0.0, 1.0, 0.0, 1.0, 0.0, 1.0, 0.0, 0.0, 0.0, 0.0, 0.0, 0.0, 0.0, 0.0, 0.875, 0.0, 0.75, 0.0, 0.75, 0.0, 0.875, 0.0, 1.0, 1.0, 1.0, 1.0, 1.0, 1.0, 1.0, 1.0, 1.0, 0.0, 1.0, 0.0, 1.0, 0.0, 1.0, 0.0, 0.0, 0.0, 0.0, 0.0, 0.0, 0.0, 0.0, 0.0, 0.875, 1.0, 0.75, 1.0, 0.75, 1.0, 0.875, 1.0, 0.0, 0.0, 0.0, 0.0, 0.0, 0.0, 0.0, 0.0, 0.875, 0.0, 1.0, 0.0, 1.0, 0.0, 0.875, 0.0, 0.0, 1.0, 0.0, 1.0, 0.0, 1.0, 0.0, 1.0, 0.0, 1.0, 0.0, 1.0, 0.0, 1.0, 0.0, 1.0, 0.0, 1.0, 0.0, 1.0, 0.0, 1.0, 0.0, 1.0, 0.0, 1.0, 0.0, 1.0, 0.0, 1.0, 0.0, 1.0, 0.875, 0.0, 1.0, 0.0, 1.0, 0.0, 0.875, 0.0, 0.0, 0.0, 0.0, 0.0, 0.0, 0.0, 0.0, 0.0, 0.875, 1.0, 0.75, 1.0, 0.75, 1.0, 0.875, 1.0, 0.0, 0.0, 0.0, 0.0, 0.0, 0.0, 0.0, 0.0, 1.0, 0.0, 1.0, 0.0, 1.0, 0.0, 1.0, 0.0, 1.0, 1.0, 1.0, 1.0, 1.0, 1.0, 1.0, 1.0, 1.0, 1.0, 1.0, 1.0, 1.0, 1.0, 1.0, 1.0, 1.0, 0.0, 1.0, 0.0, 1.0, 0.0, 1.0, 0.0, 0.0, 0.0, 0.0, 0.0, 0.0, 0.0, 0.0, 0.0, 0.875, 1.0, 0.75, 1.0, 0.75, 1.0, 0.875, 1.0, 0.0, 0.0, 0.0, 0.0, 0.0, 0.0, 0.0, 0.0, 0.875, 0.0, 1.0, 0.0, 1.0, 0.0, 0.875, 0.0, 0.0, 1.0, 0.0, 1.0, 0.0, 1.0, 0.0, 1.0, 0.0, 1.0, 0.0, 1.0, 0.0, 1.0, 0.0, 1.0, 0.0, 1.0, 0.0, 1.0, 0.0, 1.0, 0.0, 1.0, 0.0, 1.0, 0.0, 1.0, 0.0, 1.0, 0.0, 1.0, 0.875, 0.0, 1.0, 0.0, 1.0, 0.0, 0.875, 0.0, 0.0, 0.0, 0.0, 0.0, 0.0, 0.0, 0.0, 0.0, 0.875, 1.0, 0.75, 1.0, 0.75, 1.0, 0.875, 1.0, 0.0, 0.0, 0.0, 0.0, 0.0, 0.0, 0.0, 0.0, 1.0, 0.0, 1.0, 0.0, 1.0, 0.0, 1.0, 0.0, 1.0, 1.0, 1.0, 1.0, 1.0, 1.0, 1.0, 1.0, 0.0, 1.0, 0.0, 1.0, 0.0, 1.0, 0.0, 1.0, 0.0, 1.0, 0.0, 1.0, 0.0, 1.0, 0.0, 1.0, 0.0, 1.0, 0.0, 1.0, 0.0, 1.0, 0.0, 1.0, 0.0, 1.0, 0.0, 1.0, 0.0, 1.0, 0.0, 1.0, 0.0, 1.0, 0.0, 1.0, 0.0, 1.0, 0.0, 1.0, 0.0, 1.0, 0.0, 1.0, 0.0, 1.0, 0.0, 1.0, 0.0, 1.0, 0.0, 1.0, 0.0, 1.0, 0.0, 1.0, 0.0, 1.0, 0.0, 1.0, 0.0, 1.0, 0.0, 1.0, 0.0, 1.0, 0.0, 1.0, 0.0, 1.0, 0.0, 1.0, 0.0, 1.0, 0.0, 1.0, 0.0, 1.0, 0.0, 1.0, 0.0, 1.0, 0.0, 1.0, 0.0, 1.0, 0.0, 1.0, 0.0, 1.0, 0.0, 1.0, 0.0, 1.0, 0.0, 1.0, 0.0, 1.0, 0.0, 1.0, 0.0, 1.0, 0.0, 1.0, 0.0, 1.0, 0.0, 1.0, 0.0, 1.0, 0.0, 1.0, 0.0, 1.0, 0.0, 1.0, 0.0, 1.0, 0.0, 1.0, 0.0, 1.0, 0.0, 1.0, 0.0, 1.0, 0.0, 1.0, 0.0, 1.0, 0.0, 1.0, 0.0, 1.0, 0.0, 1.0, 0.0, 1.0, 0.0, 1.0, 0.0, 1.0, 0.0, 1.0, 0.0, 1.0, 0.0, 1.0, 0.0, 1.0, 0.0, 1.0, 0.0, 1.0, 0.0, 1.0, 0.0, 1.0, 0.0, 1.0, 0.0, 1.0, 0.0, 1.0, 0.0, 1.0, 0.0, 1.0, 0.0, 1.0, 0.0, 1.0, 0.0, 1.0, 0.0, 1.0, 0.0, 1.0, 0.0, 1.0, 0.0, 1.0, 0.0, 1.0, 0.0, 1.0, 0.0, 1.0, 0.0, 1.0, 0.0, 1.0, 0.0, 1.0, 0.0, 1.0, 0.0, 1.0, 0.0, 1.0, 0.0, 1.0, 0.0, 1.0, 0.0, 1.0, 0.0, 1.0, 1.0, 1.0, 1.0, 1.0, 1.0, 1.0, 1.0, 1.0, 1.0, 1.0, 1.0, 1.0, 1.0, 1.0, 1.0, 1.0, 1.0, 1.0, 1.0, 1.0, 1.0, 1.0, 1.0, 1.0, 1.0, 1.0, 0.875, 1.0, 0.875, 1.0, 1.0, 1.0, 1.0, 1.0, 0.875, 1.0, 0.875, 1.0, 1.0, 1.0, 0.875, 1.0, 0.75, 1.0, 0.75, 1.0, 0.875, 1.0, 1.0, 1.0, 0.875, 1.0, 0.875, 1.0, 1.0, 1.0, 1.0, 1.0, 0.875, 1.0, 0.875, 1.0, 1.0, 1.0, 0.875, 1.0, 0.75, 1.0, 0.75, 1.0, 0.875, 1.0, 1.0, 1.0, 1.0, 1.0, 1.0, 1.0, 1.0, 1.0, 1.0, 1.0, 1.0, 1.0, 1.0, 1.0, 1.0, 1.0, 1.0, 1.0, 1.0, 1.0, 1.0, 1.0, 1.0, 1.0, 1.0, 1.0, 1.0, 1.0, 1.0, 1.0, 1.0, 1.0, 1.0, 1.0, 1.0, 1.0, 1.0, 1.0, 1.0, 1.0, 1.0, 1.0, 1.0, 1.0, 1.0, 1.0, 1.0, 1.0, 1.0, 1.0, 0.875, 1.0, 0.875, 1.0, 1.0, 1.0, 1.0, 1.0, 0.875, 1.0, 0.875, 1.0, 1.0, 1.0, 0.875, 1.0, 0.75, 1.0, 0.75, 1.0, 0.875, 1.0, 1.0, 1.0, 0.875, 1.0, 0.875, 1.0, 1.0, 1.0, 1.0, 1.0, 0.875, 1.0, 0.875, 1.0, 1.0, 1.0, 0.875, 1.0, 0.75, 1.0, 0.75, 1.0, 0.875, 1.0, 1.0, 1.0, 1.0, 1.0, 1.0, 1.0, 1.0, 1.0, 1.0, 1.0, 1.0, 1.0, 1.0, 1.0, 1.0, 1.0, 1.0, 1.0, 1.0, 1.0, 1.0, 1.0, 1.0, 1.0, 0.75, 1.0, 0.875, 1.0, 0.875, 1.0, 0.75, 1.0, 0.875, 1.0, 1.0, 1.0, 1.0, 1.0, 0.875, 1.0, 1.0, 0.0, 1.0, 0.0, 1.0, 0.0, 1.0, 0.0, 1.0, 0.0, 1.0, 0.0, 1.0, 0.0, 1.0, 0.0, 1.0, 0.0, 1.0, 0.0, 1.0, 0.0, 1.0, 0.0, 0.75, 0.0, 0.875, 0.0, 0.875, 0.0, 0.75, 0.0, 0.75, 0.0, 0.875, 0.0, 0.875, 0.0, 0.75, 0.0, 0.875, 0.0, 1.0, 0.0, 1.0, 0.0, 0.875, 0.0, 0.75, 0.0, 0.875, 0.0, 0.875, 0.0, 0.75, 0.0, 0.75, 0.0, 0.875, 0.0, 0.875, 0.0, 0.75, 0.0, 0.875, 0.0, 1.0, 0.0, 1.0, 0.0, 0.875, 0.0, 1.0, 0.0, 1.0, 0.0, 1.0, 0.0, 1.0, 0.0, 1.0, 0.0, 1.0, 0.0, 1.0, 0.0, 1.0, 0.0, 1.0, 0.0, 1.0, 0.0, 1.0, 0.0, 1.0, 0.0, 1.0, 0.0, 1.0, 0.0, 1.0, 0.0, 1.0, 0.0, 1.0, 0.0, 1.0, 0.0, 1.0, 0.0, 1.0, 0.0, 1.0, 0.0, 1.0, 0.0, 1.0, 0.0, 1.0, 0.0, 0.75, 0.0, 0.875, 0.0, 0.875, 0.0, 0.75, 0.0, 0.75, 0.0, 0.875, 0.0, 0.875, 0.0, 0.75, 0.0, 0.875, 0.0, 1.0, 0.0, 1.0, 0.0, 0.875, 0.0, 0.75, 0.0, 0.875, 0.0, 0.875, 0.0, 0.75, 0.0, 0.75, 0.0, 0.875, 0.0, 0.875, 0.0, 0.75, 0.0, 0.875, 0.0, 1.0, 0.0, 1.0, 0.0, 0.875, 0.0, 1.0, 0.0, 1.0, 0.0, 1.0, 0.0, 1.0, 0.0, 1.0, 0.0, 1.0, 0.0, 1.0, 0.0, 1.0, 0.0, 1.0, 0.0, 1.0, 0.0, 1.0, 0.0, 1.0, 0.0, 1.0, 0.0, 0.875, 0.0, 0.875, 0.0, 1.0, 0.0, 1.0, 0.0, 0.875, 0.0, 0.875, 0.0, 1.0, 0.0, 0.0, 0.0, 0.0, 0.0, 0.0, 0.0, 0.0, 0.0, 0.0, 0.0, 0.0, 0.0, 0.0, 0.0, 0.0, 0.0, 0.0, 0.0, 0.0, 0.0, 0.0, 0.0, 0.0, 0.0, 0.0, 0.0, 0.0, 0.0, 0.0, 0.0, 0.0, 0.0, 0.0, 0.0, 0.0, 0.0, 0.0, 0.0, 0.0, 0.0, 0.0, 0.0, 0.0, 0.0, 0.0, 0.0, 0.0, 0.0, 0.0, 0.0, 0.0, 0.0, 0.0, 0.0, 0.0, 0.0, 0.0, 0.0, 0.0, 0.0, 0.0, 0.0, 0.0, 0.0, 0.0, 0.0, 0.0, 0.0, 0.0, 0.0, 0.0, 0.0, 0.0, 0.0, 0.0, 0.0, 0.0, 0.0, 0.0, 0.0, 0.0, 0.0, 0.0, 0.0, 0.0, 0.0, 0.0, 0.0, 0.0, 0.0, 0.0, 0.0, 0.0, 0.0, 0.0, 0.0, 0.0, 0.0, 0.0, 0.0, 0.0, 0.0, 0.0, 0.0, 0.0, 0.0, 0.0, 0.0, 0.0, 0.0, 0.0, 0.0, 0.0, 0.0, 0.0, 0.0, 0.0, 0.0, 0.0, 0.0, 0.0, 0.0, 0.0, 0.0, 0.0, 0.0, 0.0, 0.0, 0.0, 0.0, 0.0, 0.0, 0.0, 0.0, 0.0, 0.0, 0.0, 0.0, 0.0, 0.0, 0.0, 0.0, 0.0, 0.0, 0.0, 0.0, 0.0, 0.0, 0.0, 0.0, 0.0, 0.0, 0.0, 0.0, 0.0, 0.0, 0.0, 0.0, 0.0, 0.0, 0.0, 0.0, 0.0, 0.0, 0.0, 0.0, 0.0, 0.0, 0.0, 0.0, 0.0, 0.0, 0.0, 0.0, 0.0, 0.0, 0.0, 0.0, 0.0, 0.0, 0.0, 0.0, 0.0, 0.0, 0.0, 0.0, 0.0, 0.0, 0.0, 0.0, 0.0, 0.0, 0.0, 0.0, 0.0, 0.0, 0.0, 0.0, 0.0, 0.0, 0.0, 0.0, 0.0, 0.0, 0.0, 0.0, 0.0, 0.0, 0.0, 0.0, 0.0, 0.0, 0.0, 0.0, 0.0, 0.0, 0.0, 0.0, 0.0, 0.0, 0.0, 0.0, 0.0, 0.0, 0.0, 0.0, 0.0, 0.0, 0.0, 0.0, 0.75, 0.75, 1.0, 0.75, 1.0, 1.0, 0.75, 1.0, 0.75, 0.25, 1.0, 0.25, 1.0, 0.5, 0.75, 0.5, 0.25, 0.0, 0.0, 0.0, 0.0, 0.0, 0.25, 0.0, 0.75, 0.0, 0.5, 0.0, 0.5, 0.0, 0.75, 0.0, 0.75, 0.0, 0.25, 1.0, 0.5, 1.0, 0.5, 1.0, 0.25, 1.0, 0.0, 0.75, 0.0, 1.0, 0.0, 1.0, 0.0, 0.75, 0.0, 0.25, 0.0, 0.5, 0.0, 0.5, 0.0, 0.25, 0.0, 0.0, 0.0, 0.0, 0.0, 0.0, 0.0, 0.0, 0.0, 0.0, 0.0, 0.0, 0.0, 0.0, 0.0, 0.0, 0.0, 0.0, 0.0, 0.0, 0.0, 0.0, 0.0, 0.0, 0.0, 0.0, 0.0, 0.0, 0.0, 0.25, 0.0, 0.25, 0.0, 0.0, 0.0, 0.5, 0.0, 0.75, 0.0, 0.75, 0.0, 0.5, 0.0, 1.0, 0.0, 1.0, 0.0, 1.0, 0.0, 1.0, 0.0, 1.0, 0.0, 1.0, 0.0, 1.0, 0.0, 1.0, 0.0, 1.0, 0.0, 1.0, 0.0, 1.0, 0.0, 1.0, 0.0, 1.0, 0.0, 1.0, 0.25, 1.0, 0.25, 1.0, 0.0, 1.0, 0.5, 1.0, 0.75, 1.0, 0.75, 1.0, 0.75, 1.0, 0.5, 1.0, 0.75, 1.0, 1.0, 1.0, 1.0, 1.0, 0.875, 1.0, 0.75, 1.0, 1.0, 0.0, 0.75, 0.0, 0.75, 0.0, 0.875, 0.0, 1.0, 0.0, 0.5, 0.0, 0.25, 0.0, 0.25, 0.0, 0.5, 0.0, 0.75, 0.0, 1.0, 0.0, 1.0, 0.25, 0.75, 0.25, 0.75, 0.5, 1.0, 0.5, 1.0, 0.75, 0.75, 0.75, 0.0, 0.0, 0.0, 0.0, 0.0, 0.0, 0.0, 0.0, 0.75, 0.0, 0.5, 0.0, 0.5, 0.0, 0.75, 0.0, 0.0, 0.0, 0.0, 0.0, 0.0, 0.0, 0.0, 0.0, 0.0, 1.0, 0.0, 1.0, 0.0, 1.0, 0.0, 1.0, 0.0, 0.0, 0.0, 0.0, 0.0, 0.0, 0.0, 0.0, 0.0, 1.0, 0.0, 1.0, 0.0, 1.0, 0.0, 1.0, 1.0, 0.5, 1.0, 0.75, 1.0, 0.75, 1.0, 0.5, 1.0, 0.75, 1.0, 1.0, 1.0, 1.0, 1.0, 0.75, 0.0, 0.0, 0.0, 0.0, 0.0, 0.0, 0.0, 0.0, 0.5, 0.0, 0.25, 0.0, 0.25, 0.0, 0.5, 0.0, 0.25, 0.0, 0.0, 0.0, 0.0, 0.0, 0.25, 0.0, 0.75, 0.5, 0.75, 0.25, 0.75, 0.25, 0.75, 0.5, 0.0, 0.0, 0.0, 0.25, 0.0, 0.25, 0.0, 0.0, 1.0, 0.0, 1.0, 0.25, 1.0, 0.25, 1.0, 0.0, 1.0, 0.25, 1.0, 0.5, 1.0, 0.5, 1.0, 0.25, 0.75, 0.25, 0.75, 0.0, 0.75, 0.0, 0.75, 0.25, 0.0, 0.25, 0.0, 0.5, 0.0, 0.5, 0.0, 0.25, 0.75, 1.0, 0.75, 0.75, 0.75, 0.75, 0.75, 1.0, 0.0, 0.5, 0.0, 0.75, 0.0, 0.75, 0.0, 0.5, 0.75, 0.75, 0.75, 0.5, 0.75, 0.5, 0.75, 0.75, 0.75, 0.0, 0.75, 0.0, 0.75, 0.0, 0.75, 0.0, 0.0, 0.75, 0.0, 1.0, 0.0, 1.0, 0.0, 0.75, 0.5, 0.0, 0.75, 0.0, 0.75, 0.0, 0.5, 0.0, 0.25, 0.0, 0.5, 0.0, 0.5, 0.0, 0.25, 0.0, 0.75, 0.0, 0.875, 0.0, 0.875, 0.0, 0.75, 0.0, 0.0, 1.0, 0.0, 1.0, 0.0, 1.0, 0.0, 1.0, 0.0, 0.0, 0.25, 0.0, 0.25, 0.0, 0.0, 0.0, 0.0, 1.0, 0.0, 1.0, 0.0, 1.0, 0.0, 1.0, 0.0, 0.0, 0.0, 0.0, 0.0, 0.0, 0.0, 0.0, 0.0, 1.0, 0.0, 1.0, 0.0, 1.0, 0.0, 1.0, 1.0, 0.0, 1.0, 0.0, 1.0, 0.0, 1.0, 0.0, 0.0, 1.0, 0.0, 1.0, 0.0, 1.0, 0.0, 1.0, 0.0, 1.0, 0.0, 1.0, 0.0, 1.0, 0.0, 1.0, 0.5, 1.0, 0.25, 1.0, 0.25, 1.0, 0.5, 1.0, 0.25, 1.0, 0.0, 1.0, 0.0, 1.0, 0.25, 1.0, 0.0, 1.0, 0.0, 1.0, 0.0, 1.0, 0.0, 1.0, 0.75, 1.0, 0.75, 1.0, 0.75, 1.0, 0.75, 1.0, 1.0, 1.0, 1.0, 1.0, 1.0, 1.0, 1.0, 1.0, 0.0, 1.0, 0.0, 1.0, 0.0, 1.0, 0.0, 1.0, 0.75, 1.0, 0.5, 1.0, 0.5, 1.0, 0.75, 1.0, 1.0, 1.0, 0.875, 1.0, 0.875, 1.0, 1.0, 1.0, 0.0, 0.0, 0.0, 0.0, 0.0, 0.0, 0.0, 0.0])
me_x.use_remesh_fix_poles = True
me_x.use_remesh_preserve_attributes = False
me_x.update()

# ---- objects
ob_x = bpy.data.objects.new('平面', me_x)

# ---- transforms, parenting, visibility, modifiers, constraints
ob_x.location = (0.0, 0.0, 0.0)
ob_x.scale = (0.8945, 0.9187, 0.2549)

# ---- collection membership
col_collection.objects.link(ob_x)

# ---- scene / render settings (as saved in the file)
scene.frame_start = 1; scene.frame_end = 250; scene.frame_set(1)
scene.render.engine = 'BLENDER_EEVEE_NEXT'
scene.cycles.sampling_pattern = 'TABULATED_SOBOL'
scene.cycles.use_light_tree = False
scene.view_settings.view_transform = 'Filmic'
bpy.context.view_layer.update()

# ---- added for rendering (the .blend has no active camera and no usable light): camera, sun
cam_auto = bpy.data.cameras.new('AutoCamera')
cam_auto.lens = 50.0
cam_auto.sensor_width = 36.0
cam_auto.clip_end = 1000.0
ob_auto_camera = bpy.data.objects.new('AutoCamera', cam_auto)
scene.collection.objects.link(ob_auto_camera)
ob_auto_camera.location = (4.18722, -5.56133, 3.85755)
ob_auto_camera.rotation_euler = (1.09748, -7.21219e-08, 0.694738)
scene.camera = ob_auto_camera
light_auto_sun = bpy.data.lights.new('AutoSun', 'SUN')
light_auto_sun.energy = 3.0
light_auto_sun.angle = 0.0523599
ob_auto_sun = bpy.data.objects.new('AutoSun', light_auto_sun)
scene.collection.objects.link(ob_auto_sun)
ob_auto_sun.rotation_euler = (0.872665, 0.174533, 0.523599)
bpy.context.view_layer.update()
